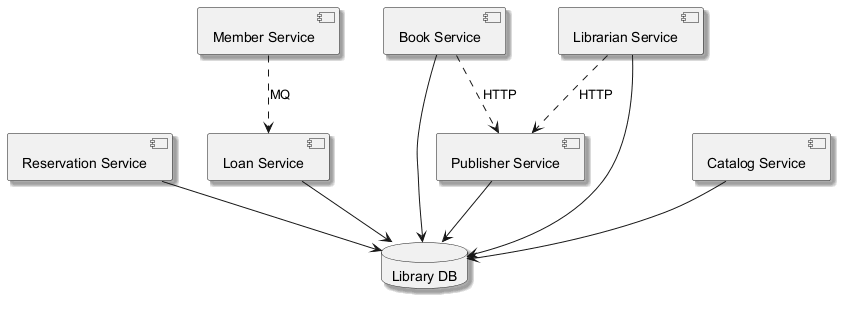

The diagram above was rendered by PlantUML. Its source (embedded in the PNG):
@startuml
skinparam monochrome true
skinparam shadowing true
component "Reservation Service" as C_ReservationService
component "Member Service" as C_MemberService
component "Loan Service" as C_LoanService
component "Book Service" as C_BookService
component "Catalog Service" as C_CatalogService
component "Publisher Service" as C_PublisherService
component "Librarian Service" as C_LibrarianService
database "Library DB" as DB_library
C_ReservationService --> DB_library
C_LoanService --> DB_library
C_BookService --> DB_library
C_CatalogService --> DB_library
C_PublisherService --> DB_library
C_LibrarianService --> DB_library
C_MemberService ..> C_LoanService : MQ
C_LibrarianService ..> C_PublisherService : HTTP
C_BookService ..> C_PublisherService : HTTP
@enduml